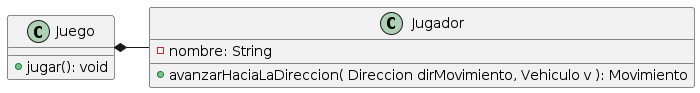

The diagram above was rendered by PlantUML. Its source (embedded in the PNG):
@startuml(id=CLASES)
'Clase que encargada de la lógica del juego
class Juego {
+ jugar(): void
}
Juego *-right- Jugador
'Clase que representa el estado del jugador.
class Jugador{
    - nombre: String
    + avanzarHaciaLaDireccion( Direccion dirMovimiento, Vehiculo v ): Movimiento
}
@enduml